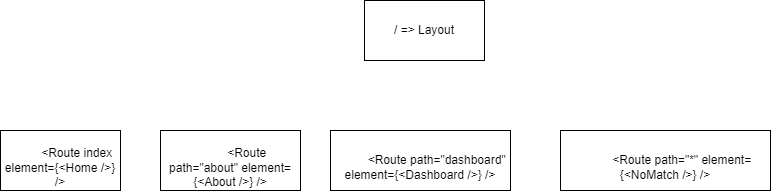

The diagram above was exported from draw.io. Its source (the exported page's mxGraphModel, read from the mxfile embedded in the PNG):
<mxGraphModel dx="1609" dy="497" grid="1" gridSize="10" guides="1" tooltips="1" connect="1" arrows="1" fold="1" page="1" pageScale="1" pageWidth="827" pageHeight="1169" math="0" shadow="0">
  <root>
    <mxCell id="0" />
    <mxCell id="1" parent="0" />
    <mxCell id="kGHGsb6xyn02DYvOVt8H-1" value="/ =&amp;gt; Layout" style="rounded=0;whiteSpace=wrap;html=1;" vertex="1" parent="1">
      <mxGeometry x="294" y="100" width="120" height="60" as="geometry" />
    </mxCell>
    <mxCell id="kGHGsb6xyn02DYvOVt8H-5" value="&lt;div&gt;&lt;br&gt;&lt;/div&gt;&lt;div&gt;&amp;nbsp; &amp;nbsp; &amp;nbsp; &amp;nbsp; &amp;nbsp; &amp;lt;Route index element={&amp;lt;Home /&amp;gt;} /&amp;gt;&lt;/div&gt;" style="rounded=0;whiteSpace=wrap;html=1;" vertex="1" parent="1">
      <mxGeometry x="-70" y="230" width="120" height="60" as="geometry" />
    </mxCell>
    <mxCell id="kGHGsb6xyn02DYvOVt8H-6" value="&lt;div&gt;&lt;br&gt;&lt;/div&gt;&lt;div&gt;&amp;nbsp; &amp;nbsp; &amp;nbsp; &amp;nbsp; &amp;nbsp; &amp;lt;Route path=&quot;*&quot; element={&amp;lt;NoMatch /&amp;gt;} /&amp;gt;&lt;/div&gt;" style="rounded=0;whiteSpace=wrap;html=1;" vertex="1" parent="1">
      <mxGeometry x="490" y="230" width="210" height="60" as="geometry" />
    </mxCell>
    <mxCell id="kGHGsb6xyn02DYvOVt8H-7" value="&lt;div&gt;&lt;br&gt;&lt;/div&gt;&lt;div&gt;&amp;nbsp; &amp;nbsp; &amp;nbsp; &amp;nbsp; &amp;nbsp; &amp;lt;Route path=&quot;about&quot; element={&amp;lt;About /&amp;gt;} /&amp;gt;&lt;/div&gt;" style="rounded=0;whiteSpace=wrap;html=1;" vertex="1" parent="1">
      <mxGeometry x="90" y="230" width="140" height="60" as="geometry" />
    </mxCell>
    <mxCell id="kGHGsb6xyn02DYvOVt8H-8" value="&lt;div&gt;&lt;br&gt;&lt;/div&gt;&lt;div&gt;&amp;nbsp; &amp;nbsp; &amp;nbsp; &amp;nbsp; &amp;nbsp; &amp;lt;Route path=&quot;dashboard&quot; element={&amp;lt;Dashboard /&amp;gt;} /&amp;gt;&lt;/div&gt;" style="rounded=0;whiteSpace=wrap;html=1;" vertex="1" parent="1">
      <mxGeometry x="260" y="230" width="180" height="60" as="geometry" />
    </mxCell>
  </root>
</mxGraphModel>